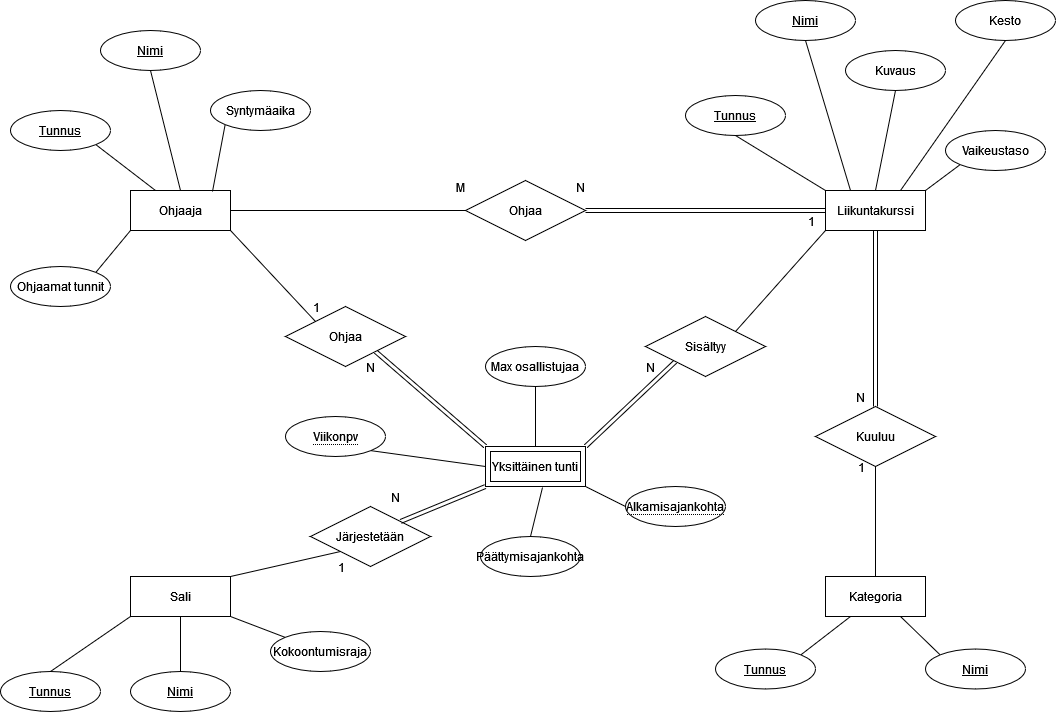

The diagram above was exported from draw.io. Its source (the exported page's mxGraphModel, read from the mxfile embedded in the PNG):
<mxGraphModel dx="1209" dy="739" grid="1" gridSize="10" guides="1" tooltips="1" connect="1" arrows="1" fold="1" page="1" pageScale="1" pageWidth="1169" pageHeight="827" math="0" shadow="0">
  <root>
    <mxCell id="0" />
    <mxCell id="1" parent="0" />
    <mxCell id="4_SdiAZcieaxBIxAEsPF-14" value="&lt;div&gt;Ohjaaja&lt;/div&gt;" style="whiteSpace=wrap;html=1;align=center;" vertex="1" parent="1">
      <mxGeometry x="185" y="204" width="100" height="40" as="geometry" />
    </mxCell>
    <mxCell id="4_SdiAZcieaxBIxAEsPF-15" value="Liikuntakurssi" style="whiteSpace=wrap;html=1;align=center;" vertex="1" parent="1">
      <mxGeometry x="880" y="204" width="100" height="40" as="geometry" />
    </mxCell>
    <mxCell id="4_SdiAZcieaxBIxAEsPF-16" value="Kategoria" style="whiteSpace=wrap;html=1;align=center;" vertex="1" parent="1">
      <mxGeometry x="880" y="590" width="100" height="40" as="geometry" />
    </mxCell>
    <mxCell id="4_SdiAZcieaxBIxAEsPF-17" value="Sali" style="whiteSpace=wrap;html=1;align=center;" vertex="1" parent="1">
      <mxGeometry x="185" y="590" width="100" height="40" as="geometry" />
    </mxCell>
    <mxCell id="4_SdiAZcieaxBIxAEsPF-20" value="&lt;u&gt;Tunnus&lt;/u&gt;" style="ellipse;whiteSpace=wrap;html=1;align=center;" vertex="1" parent="1">
      <mxGeometry x="65" y="124" width="100" height="40" as="geometry" />
    </mxCell>
    <mxCell id="4_SdiAZcieaxBIxAEsPF-21" value="&lt;u&gt;Nimi&lt;/u&gt;" style="ellipse;whiteSpace=wrap;html=1;align=center;" vertex="1" parent="1">
      <mxGeometry x="155" y="44" width="100" height="40" as="geometry" />
    </mxCell>
    <mxCell id="4_SdiAZcieaxBIxAEsPF-25" value="Vaikeustaso" style="ellipse;whiteSpace=wrap;html=1;align=center;" vertex="1" parent="1">
      <mxGeometry x="1000" y="144" width="100" height="40" as="geometry" />
    </mxCell>
    <mxCell id="4_SdiAZcieaxBIxAEsPF-26" value="Kesto" style="ellipse;whiteSpace=wrap;html=1;align=center;" vertex="1" parent="1">
      <mxGeometry x="1010" y="14" width="100" height="40" as="geometry" />
    </mxCell>
    <mxCell id="4_SdiAZcieaxBIxAEsPF-27" value="Kuvaus" style="ellipse;whiteSpace=wrap;html=1;align=center;" vertex="1" parent="1">
      <mxGeometry x="900" y="64" width="100" height="40" as="geometry" />
    </mxCell>
    <mxCell id="4_SdiAZcieaxBIxAEsPF-28" value="&lt;u&gt;Nimi&lt;/u&gt;" style="ellipse;whiteSpace=wrap;html=1;align=center;" vertex="1" parent="1">
      <mxGeometry x="810" y="14" width="100" height="40" as="geometry" />
    </mxCell>
    <mxCell id="4_SdiAZcieaxBIxAEsPF-29" value="&lt;u&gt;Tunnus&lt;/u&gt;" style="ellipse;whiteSpace=wrap;html=1;align=center;" vertex="1" parent="1">
      <mxGeometry x="740" y="109" width="100" height="40" as="geometry" />
    </mxCell>
    <mxCell id="4_SdiAZcieaxBIxAEsPF-32" value="&lt;u&gt;Nimi&lt;/u&gt;" style="ellipse;whiteSpace=wrap;html=1;align=center;" vertex="1" parent="1">
      <mxGeometry x="980" y="662.5" width="100" height="40" as="geometry" />
    </mxCell>
    <mxCell id="4_SdiAZcieaxBIxAEsPF-33" value="&lt;u&gt;Tunnus&lt;/u&gt;" style="ellipse;whiteSpace=wrap;html=1;align=center;" vertex="1" parent="1">
      <mxGeometry x="770" y="662.5" width="100" height="40" as="geometry" />
    </mxCell>
    <mxCell id="4_SdiAZcieaxBIxAEsPF-34" value="&lt;u&gt;Tunnus&lt;/u&gt;" style="ellipse;whiteSpace=wrap;html=1;align=center;" vertex="1" parent="1">
      <mxGeometry x="55" y="685" width="100" height="40" as="geometry" />
    </mxCell>
    <mxCell id="4_SdiAZcieaxBIxAEsPF-35" value="Syntymäaika" style="ellipse;whiteSpace=wrap;html=1;align=center;" vertex="1" parent="1">
      <mxGeometry x="265" y="104" width="100" height="40" as="geometry" />
    </mxCell>
    <mxCell id="4_SdiAZcieaxBIxAEsPF-36" value="&lt;u&gt;Nimi&lt;/u&gt;" style="ellipse;whiteSpace=wrap;html=1;align=center;" vertex="1" parent="1">
      <mxGeometry x="185" y="685" width="100" height="40" as="geometry" />
    </mxCell>
    <mxCell id="4_SdiAZcieaxBIxAEsPF-37" value="Kokoontumisraja" style="ellipse;whiteSpace=wrap;html=1;align=center;" vertex="1" parent="1">
      <mxGeometry x="325" y="645" width="100" height="40" as="geometry" />
    </mxCell>
    <mxCell id="4_SdiAZcieaxBIxAEsPF-38" value="Kuuluu" style="shape=rhombus;perimeter=rhombusPerimeter;whiteSpace=wrap;html=1;align=center;" vertex="1" parent="1">
      <mxGeometry x="870" y="420" width="120" height="60" as="geometry" />
    </mxCell>
    <mxCell id="4_SdiAZcieaxBIxAEsPF-45" value="" style="shape=link;html=1;rounded=0;exitX=0.5;exitY=1;exitDx=0;exitDy=0;entryX=0.5;entryY=0;entryDx=0;entryDy=0;" edge="1" parent="1" source="4_SdiAZcieaxBIxAEsPF-15" target="4_SdiAZcieaxBIxAEsPF-38">
      <mxGeometry relative="1" as="geometry">
        <mxPoint x="510" y="480" as="sourcePoint" />
        <mxPoint x="670" y="480" as="targetPoint" />
      </mxGeometry>
    </mxCell>
    <mxCell id="4_SdiAZcieaxBIxAEsPF-46" value="N" style="resizable=0;html=1;align=right;verticalAlign=bottom;" connectable="0" vertex="1" parent="4_SdiAZcieaxBIxAEsPF-45">
      <mxGeometry x="1" relative="1" as="geometry">
        <mxPoint x="-10" as="offset" />
      </mxGeometry>
    </mxCell>
    <mxCell id="4_SdiAZcieaxBIxAEsPF-50" value="" style="endArrow=none;html=1;rounded=0;entryX=1;entryY=0;entryDx=0;entryDy=0;exitX=0.25;exitY=1;exitDx=0;exitDy=0;" edge="1" parent="1" source="4_SdiAZcieaxBIxAEsPF-16" target="4_SdiAZcieaxBIxAEsPF-33">
      <mxGeometry relative="1" as="geometry">
        <mxPoint x="630" y="470" as="sourcePoint" />
        <mxPoint x="790" y="470" as="targetPoint" />
      </mxGeometry>
    </mxCell>
    <mxCell id="4_SdiAZcieaxBIxAEsPF-51" value="" style="endArrow=none;html=1;rounded=0;exitX=0;exitY=0;exitDx=0;exitDy=0;entryX=0.75;entryY=1;entryDx=0;entryDy=0;" edge="1" parent="1" source="4_SdiAZcieaxBIxAEsPF-32" target="4_SdiAZcieaxBIxAEsPF-16">
      <mxGeometry relative="1" as="geometry">
        <mxPoint x="630" y="470" as="sourcePoint" />
        <mxPoint x="790" y="470" as="targetPoint" />
      </mxGeometry>
    </mxCell>
    <mxCell id="4_SdiAZcieaxBIxAEsPF-52" value="" style="endArrow=none;html=1;rounded=0;entryX=0;entryY=1;entryDx=0;entryDy=0;exitX=1;exitY=0;exitDx=0;exitDy=0;" edge="1" parent="1" source="4_SdiAZcieaxBIxAEsPF-15" target="4_SdiAZcieaxBIxAEsPF-25">
      <mxGeometry relative="1" as="geometry">
        <mxPoint x="590" y="375" as="sourcePoint" />
        <mxPoint x="750" y="375" as="targetPoint" />
      </mxGeometry>
    </mxCell>
    <mxCell id="4_SdiAZcieaxBIxAEsPF-53" value="" style="endArrow=none;html=1;rounded=0;entryX=0.5;entryY=1;entryDx=0;entryDy=0;exitX=0.75;exitY=0;exitDx=0;exitDy=0;" edge="1" parent="1" source="4_SdiAZcieaxBIxAEsPF-15" target="4_SdiAZcieaxBIxAEsPF-26">
      <mxGeometry relative="1" as="geometry">
        <mxPoint x="590" y="375" as="sourcePoint" />
        <mxPoint x="750" y="375" as="targetPoint" />
      </mxGeometry>
    </mxCell>
    <mxCell id="4_SdiAZcieaxBIxAEsPF-54" value="" style="endArrow=none;html=1;rounded=0;entryX=0.5;entryY=1;entryDx=0;entryDy=0;exitX=0.5;exitY=0;exitDx=0;exitDy=0;" edge="1" parent="1" source="4_SdiAZcieaxBIxAEsPF-15" target="4_SdiAZcieaxBIxAEsPF-27">
      <mxGeometry relative="1" as="geometry">
        <mxPoint x="590" y="375" as="sourcePoint" />
        <mxPoint x="750" y="375" as="targetPoint" />
      </mxGeometry>
    </mxCell>
    <mxCell id="4_SdiAZcieaxBIxAEsPF-55" value="" style="endArrow=none;html=1;rounded=0;exitX=0.5;exitY=1;exitDx=0;exitDy=0;entryX=0.25;entryY=0;entryDx=0;entryDy=0;" edge="1" parent="1" source="4_SdiAZcieaxBIxAEsPF-28" target="4_SdiAZcieaxBIxAEsPF-15">
      <mxGeometry relative="1" as="geometry">
        <mxPoint x="590" y="375" as="sourcePoint" />
        <mxPoint x="750" y="375" as="targetPoint" />
      </mxGeometry>
    </mxCell>
    <mxCell id="4_SdiAZcieaxBIxAEsPF-56" value="" style="endArrow=none;html=1;rounded=0;exitX=0.5;exitY=1;exitDx=0;exitDy=0;entryX=0;entryY=0;entryDx=0;entryDy=0;" edge="1" parent="1" source="4_SdiAZcieaxBIxAEsPF-29" target="4_SdiAZcieaxBIxAEsPF-15">
      <mxGeometry relative="1" as="geometry">
        <mxPoint x="810" y="154" as="sourcePoint" />
        <mxPoint x="750" y="375" as="targetPoint" />
      </mxGeometry>
    </mxCell>
    <mxCell id="4_SdiAZcieaxBIxAEsPF-57" value="" style="endArrow=none;html=1;rounded=0;exitX=1;exitY=1;exitDx=0;exitDy=0;entryX=0;entryY=0;entryDx=0;entryDy=0;" edge="1" parent="1" source="4_SdiAZcieaxBIxAEsPF-17" target="4_SdiAZcieaxBIxAEsPF-37">
      <mxGeometry relative="1" as="geometry">
        <mxPoint x="335" y="490" as="sourcePoint" />
        <mxPoint x="495" y="490" as="targetPoint" />
      </mxGeometry>
    </mxCell>
    <mxCell id="4_SdiAZcieaxBIxAEsPF-58" value="" style="endArrow=none;html=1;rounded=0;exitX=0.5;exitY=0;exitDx=0;exitDy=0;entryX=0.5;entryY=1;entryDx=0;entryDy=0;" edge="1" parent="1" source="4_SdiAZcieaxBIxAEsPF-36" target="4_SdiAZcieaxBIxAEsPF-17">
      <mxGeometry relative="1" as="geometry">
        <mxPoint x="335" y="490" as="sourcePoint" />
        <mxPoint x="495" y="490" as="targetPoint" />
      </mxGeometry>
    </mxCell>
    <mxCell id="4_SdiAZcieaxBIxAEsPF-59" value="" style="endArrow=none;html=1;rounded=0;exitX=0.5;exitY=0;exitDx=0;exitDy=0;entryX=0;entryY=1;entryDx=0;entryDy=0;" edge="1" parent="1" source="4_SdiAZcieaxBIxAEsPF-34" target="4_SdiAZcieaxBIxAEsPF-17">
      <mxGeometry relative="1" as="geometry">
        <mxPoint x="335" y="490" as="sourcePoint" />
        <mxPoint x="495" y="490" as="targetPoint" />
      </mxGeometry>
    </mxCell>
    <mxCell id="4_SdiAZcieaxBIxAEsPF-60" value="" style="endArrow=none;html=1;rounded=0;exitX=0;exitY=1;exitDx=0;exitDy=0;entryX=0.82;entryY=0.025;entryDx=0;entryDy=0;entryPerimeter=0;" edge="1" parent="1" source="4_SdiAZcieaxBIxAEsPF-35" target="4_SdiAZcieaxBIxAEsPF-14">
      <mxGeometry relative="1" as="geometry">
        <mxPoint x="345" y="375" as="sourcePoint" />
        <mxPoint x="505" y="375" as="targetPoint" />
      </mxGeometry>
    </mxCell>
    <mxCell id="4_SdiAZcieaxBIxAEsPF-61" value="" style="endArrow=none;html=1;rounded=0;exitX=0.5;exitY=1;exitDx=0;exitDy=0;entryX=0.5;entryY=0;entryDx=0;entryDy=0;" edge="1" parent="1" source="4_SdiAZcieaxBIxAEsPF-21" target="4_SdiAZcieaxBIxAEsPF-14">
      <mxGeometry relative="1" as="geometry">
        <mxPoint x="345" y="375" as="sourcePoint" />
        <mxPoint x="505" y="375" as="targetPoint" />
      </mxGeometry>
    </mxCell>
    <mxCell id="4_SdiAZcieaxBIxAEsPF-62" value="" style="endArrow=none;html=1;rounded=0;exitX=1;exitY=1;exitDx=0;exitDy=0;entryX=0.25;entryY=0;entryDx=0;entryDy=0;" edge="1" parent="1" source="4_SdiAZcieaxBIxAEsPF-20" target="4_SdiAZcieaxBIxAEsPF-14">
      <mxGeometry relative="1" as="geometry">
        <mxPoint x="345" y="375" as="sourcePoint" />
        <mxPoint x="505" y="375" as="targetPoint" />
      </mxGeometry>
    </mxCell>
    <mxCell id="4_SdiAZcieaxBIxAEsPF-63" value="Ohjaa" style="shape=rhombus;perimeter=rhombusPerimeter;whiteSpace=wrap;html=1;align=center;" vertex="1" parent="1">
      <mxGeometry x="520" y="194" width="120" height="60" as="geometry" />
    </mxCell>
    <mxCell id="4_SdiAZcieaxBIxAEsPF-66" value="" style="shape=link;html=1;rounded=0;exitX=0;exitY=0.5;exitDx=0;exitDy=0;entryX=1;entryY=0.5;entryDx=0;entryDy=0;" edge="1" parent="1" source="4_SdiAZcieaxBIxAEsPF-15" target="4_SdiAZcieaxBIxAEsPF-63">
      <mxGeometry relative="1" as="geometry">
        <mxPoint x="510" y="480" as="sourcePoint" />
        <mxPoint x="670" y="480" as="targetPoint" />
      </mxGeometry>
    </mxCell>
    <mxCell id="4_SdiAZcieaxBIxAEsPF-67" value="N" style="resizable=0;html=1;align=right;verticalAlign=bottom;" connectable="0" vertex="1" parent="4_SdiAZcieaxBIxAEsPF-66">
      <mxGeometry x="1" relative="1" as="geometry">
        <mxPoint y="-14" as="offset" />
      </mxGeometry>
    </mxCell>
    <mxCell id="4_SdiAZcieaxBIxAEsPF-76" value="Yksittäinen tunti" style="shape=ext;margin=3;double=1;whiteSpace=wrap;html=1;align=center;" vertex="1" parent="1">
      <mxGeometry x="540" y="460" width="100" height="40" as="geometry" />
    </mxCell>
    <mxCell id="4_SdiAZcieaxBIxAEsPF-80" value="&lt;span style=&quot;border-bottom: 1px dotted&quot;&gt;Viikonpv&lt;/span&gt;" style="ellipse;whiteSpace=wrap;html=1;align=center;" vertex="1" parent="1">
      <mxGeometry x="340" y="430" width="100" height="40" as="geometry" />
    </mxCell>
    <mxCell id="4_SdiAZcieaxBIxAEsPF-81" value="&lt;span style=&quot;border-bottom: 1px dotted&quot;&gt;Alkamisajankohta&lt;/span&gt;" style="ellipse;whiteSpace=wrap;html=1;align=center;" vertex="1" parent="1">
      <mxGeometry x="680" y="500" width="100" height="40" as="geometry" />
    </mxCell>
    <mxCell id="4_SdiAZcieaxBIxAEsPF-82" value="" style="endArrow=none;html=1;rounded=0;exitX=0;exitY=0.5;exitDx=0;exitDy=0;entryX=1;entryY=1;entryDx=0;entryDy=0;" edge="1" parent="1" source="4_SdiAZcieaxBIxAEsPF-76" target="4_SdiAZcieaxBIxAEsPF-80">
      <mxGeometry relative="1" as="geometry">
        <mxPoint x="510" y="480" as="sourcePoint" />
        <mxPoint x="670" y="480" as="targetPoint" />
      </mxGeometry>
    </mxCell>
    <mxCell id="4_SdiAZcieaxBIxAEsPF-83" value="" style="endArrow=none;html=1;rounded=0;exitX=0;exitY=0.5;exitDx=0;exitDy=0;entryX=1;entryY=1;entryDx=0;entryDy=0;" edge="1" parent="1" source="4_SdiAZcieaxBIxAEsPF-81" target="4_SdiAZcieaxBIxAEsPF-76">
      <mxGeometry relative="1" as="geometry">
        <mxPoint x="510" y="480" as="sourcePoint" />
        <mxPoint x="670" y="480" as="targetPoint" />
      </mxGeometry>
    </mxCell>
    <mxCell id="4_SdiAZcieaxBIxAEsPF-85" value="Sisältyy" style="shape=rhombus;perimeter=rhombusPerimeter;whiteSpace=wrap;html=1;align=center;" vertex="1" parent="1">
      <mxGeometry x="700" y="330" width="120" height="60" as="geometry" />
    </mxCell>
    <mxCell id="4_SdiAZcieaxBIxAEsPF-86" value="" style="shape=link;html=1;rounded=0;exitX=1;exitY=0;exitDx=0;exitDy=0;entryX=0;entryY=1;entryDx=0;entryDy=0;" edge="1" parent="1" source="4_SdiAZcieaxBIxAEsPF-76" target="4_SdiAZcieaxBIxAEsPF-85">
      <mxGeometry relative="1" as="geometry">
        <mxPoint x="510" y="420" as="sourcePoint" />
        <mxPoint x="670" y="420" as="targetPoint" />
      </mxGeometry>
    </mxCell>
    <mxCell id="4_SdiAZcieaxBIxAEsPF-87" value="N" style="resizable=0;html=1;align=right;verticalAlign=bottom;" connectable="0" vertex="1" parent="4_SdiAZcieaxBIxAEsPF-86">
      <mxGeometry x="1" relative="1" as="geometry">
        <mxPoint x="-20" y="15" as="offset" />
      </mxGeometry>
    </mxCell>
    <mxCell id="4_SdiAZcieaxBIxAEsPF-88" value="Päättymisajankohta" style="ellipse;whiteSpace=wrap;html=1;align=center;" vertex="1" parent="1">
      <mxGeometry x="535" y="550" width="100" height="40" as="geometry" />
    </mxCell>
    <mxCell id="4_SdiAZcieaxBIxAEsPF-89" value="" style="endArrow=none;html=1;rounded=0;exitX=0.5;exitY=0;exitDx=0;exitDy=0;entryX=0.57;entryY=1.025;entryDx=0;entryDy=0;entryPerimeter=0;" edge="1" parent="1" source="4_SdiAZcieaxBIxAEsPF-88" target="4_SdiAZcieaxBIxAEsPF-76">
      <mxGeometry relative="1" as="geometry">
        <mxPoint x="510" y="420" as="sourcePoint" />
        <mxPoint x="670" y="420" as="targetPoint" />
      </mxGeometry>
    </mxCell>
    <mxCell id="4_SdiAZcieaxBIxAEsPF-90" value="Max osallistujaa" style="ellipse;whiteSpace=wrap;html=1;align=center;" vertex="1" parent="1">
      <mxGeometry x="540" y="360" width="100" height="40" as="geometry" />
    </mxCell>
    <mxCell id="4_SdiAZcieaxBIxAEsPF-91" value="" style="endArrow=none;html=1;rounded=0;exitX=0.5;exitY=1;exitDx=0;exitDy=0;entryX=0.5;entryY=0;entryDx=0;entryDy=0;" edge="1" parent="1" source="4_SdiAZcieaxBIxAEsPF-90" target="4_SdiAZcieaxBIxAEsPF-76">
      <mxGeometry relative="1" as="geometry">
        <mxPoint x="510" y="420" as="sourcePoint" />
        <mxPoint x="670" y="420" as="targetPoint" />
      </mxGeometry>
    </mxCell>
    <mxCell id="4_SdiAZcieaxBIxAEsPF-92" value="Ohjaa" style="shape=rhombus;perimeter=rhombusPerimeter;whiteSpace=wrap;html=1;align=center;" vertex="1" parent="1">
      <mxGeometry x="340" y="320" width="120" height="60" as="geometry" />
    </mxCell>
    <mxCell id="4_SdiAZcieaxBIxAEsPF-93" value="" style="endArrow=none;html=1;rounded=0;exitX=1;exitY=1;exitDx=0;exitDy=0;entryX=0;entryY=0;entryDx=0;entryDy=0;" edge="1" parent="1" source="4_SdiAZcieaxBIxAEsPF-14" target="4_SdiAZcieaxBIxAEsPF-92">
      <mxGeometry relative="1" as="geometry">
        <mxPoint x="510" y="420" as="sourcePoint" />
        <mxPoint x="670" y="420" as="targetPoint" />
      </mxGeometry>
    </mxCell>
    <mxCell id="4_SdiAZcieaxBIxAEsPF-94" value="1" style="resizable=0;html=1;align=right;verticalAlign=bottom;direction=south;" connectable="0" vertex="1" parent="4_SdiAZcieaxBIxAEsPF-93">
      <mxGeometry x="1" relative="1" as="geometry">
        <mxPoint x="5" y="-5" as="offset" />
      </mxGeometry>
    </mxCell>
    <mxCell id="4_SdiAZcieaxBIxAEsPF-95" value="" style="shape=link;html=1;rounded=0;entryX=1;entryY=1;entryDx=0;entryDy=0;" edge="1" parent="1" target="4_SdiAZcieaxBIxAEsPF-92">
      <mxGeometry relative="1" as="geometry">
        <mxPoint x="540" y="460" as="sourcePoint" />
        <mxPoint x="670" y="420" as="targetPoint" />
      </mxGeometry>
    </mxCell>
    <mxCell id="4_SdiAZcieaxBIxAEsPF-96" value="N" style="resizable=0;html=1;align=right;verticalAlign=bottom;" connectable="0" vertex="1" parent="4_SdiAZcieaxBIxAEsPF-95">
      <mxGeometry x="1" relative="1" as="geometry">
        <mxPoint y="25" as="offset" />
      </mxGeometry>
    </mxCell>
    <mxCell id="4_SdiAZcieaxBIxAEsPF-97" value="Järjestetään" style="shape=rhombus;perimeter=rhombusPerimeter;whiteSpace=wrap;html=1;align=center;" vertex="1" parent="1">
      <mxGeometry x="365" y="520" width="120" height="60" as="geometry" />
    </mxCell>
    <mxCell id="4_SdiAZcieaxBIxAEsPF-98" value="" style="shape=link;html=1;rounded=0;exitX=0;exitY=1;exitDx=0;exitDy=0;entryX=1;entryY=0;entryDx=0;entryDy=0;" edge="1" parent="1" source="4_SdiAZcieaxBIxAEsPF-76" target="4_SdiAZcieaxBIxAEsPF-97">
      <mxGeometry relative="1" as="geometry">
        <mxPoint x="510" y="420" as="sourcePoint" />
        <mxPoint x="670" y="420" as="targetPoint" />
      </mxGeometry>
    </mxCell>
    <mxCell id="4_SdiAZcieaxBIxAEsPF-99" value="N" style="resizable=0;html=1;align=right;verticalAlign=bottom;" connectable="0" vertex="1" parent="4_SdiAZcieaxBIxAEsPF-98">
      <mxGeometry x="1" relative="1" as="geometry">
        <mxPoint y="-15" as="offset" />
      </mxGeometry>
    </mxCell>
    <mxCell id="4_SdiAZcieaxBIxAEsPF-101" value="" style="endArrow=none;html=1;rounded=0;exitX=1;exitY=0;exitDx=0;exitDy=0;entryX=0;entryY=1;entryDx=0;entryDy=0;" edge="1" parent="1" source="4_SdiAZcieaxBIxAEsPF-17" target="4_SdiAZcieaxBIxAEsPF-97">
      <mxGeometry relative="1" as="geometry">
        <mxPoint x="510" y="420" as="sourcePoint" />
        <mxPoint x="670" y="420" as="targetPoint" />
      </mxGeometry>
    </mxCell>
    <mxCell id="4_SdiAZcieaxBIxAEsPF-102" value="1" style="resizable=0;html=1;align=right;verticalAlign=bottom;" connectable="0" vertex="1" parent="4_SdiAZcieaxBIxAEsPF-101">
      <mxGeometry x="1" relative="1" as="geometry">
        <mxPoint x="5" y="25" as="offset" />
      </mxGeometry>
    </mxCell>
    <mxCell id="4_SdiAZcieaxBIxAEsPF-103" value="" style="endArrow=none;html=1;rounded=0;exitX=1;exitY=0;exitDx=0;exitDy=0;entryX=0;entryY=1;entryDx=0;entryDy=0;" edge="1" parent="1" source="4_SdiAZcieaxBIxAEsPF-85" target="4_SdiAZcieaxBIxAEsPF-15">
      <mxGeometry relative="1" as="geometry">
        <mxPoint x="510" y="420" as="sourcePoint" />
        <mxPoint x="670" y="420" as="targetPoint" />
      </mxGeometry>
    </mxCell>
    <mxCell id="4_SdiAZcieaxBIxAEsPF-104" value="1" style="resizable=0;html=1;align=right;verticalAlign=bottom;" connectable="0" vertex="1" parent="4_SdiAZcieaxBIxAEsPF-103">
      <mxGeometry x="1" relative="1" as="geometry">
        <mxPoint x="-10" as="offset" />
      </mxGeometry>
    </mxCell>
    <mxCell id="4_SdiAZcieaxBIxAEsPF-105" value="Ohjaamat tunnit" style="ellipse;whiteSpace=wrap;html=1;align=center;" vertex="1" parent="1">
      <mxGeometry x="65" y="280" width="100" height="40" as="geometry" />
    </mxCell>
    <mxCell id="4_SdiAZcieaxBIxAEsPF-106" value="" style="endArrow=none;html=1;rounded=0;exitX=1;exitY=0;exitDx=0;exitDy=0;entryX=0;entryY=1;entryDx=0;entryDy=0;" edge="1" parent="1" source="4_SdiAZcieaxBIxAEsPF-105" target="4_SdiAZcieaxBIxAEsPF-14">
      <mxGeometry relative="1" as="geometry">
        <mxPoint x="510" y="400" as="sourcePoint" />
        <mxPoint x="670" y="400" as="targetPoint" />
      </mxGeometry>
    </mxCell>
    <mxCell id="4_SdiAZcieaxBIxAEsPF-107" value="" style="endArrow=none;html=1;rounded=0;exitX=1;exitY=0.5;exitDx=0;exitDy=0;entryX=0;entryY=0.5;entryDx=0;entryDy=0;" edge="1" parent="1" source="4_SdiAZcieaxBIxAEsPF-14" target="4_SdiAZcieaxBIxAEsPF-63">
      <mxGeometry relative="1" as="geometry">
        <mxPoint x="310" y="223.5" as="sourcePoint" />
        <mxPoint x="470" y="223.5" as="targetPoint" />
      </mxGeometry>
    </mxCell>
    <mxCell id="4_SdiAZcieaxBIxAEsPF-108" value="M" style="resizable=0;html=1;align=right;verticalAlign=bottom;" connectable="0" vertex="1" parent="4_SdiAZcieaxBIxAEsPF-107">
      <mxGeometry x="1" relative="1" as="geometry">
        <mxPoint y="-14" as="offset" />
      </mxGeometry>
    </mxCell>
    <mxCell id="4_SdiAZcieaxBIxAEsPF-109" value="" style="endArrow=none;html=1;rounded=0;exitX=0.5;exitY=0;exitDx=0;exitDy=0;entryX=0.5;entryY=1;entryDx=0;entryDy=0;" edge="1" parent="1" source="4_SdiAZcieaxBIxAEsPF-16" target="4_SdiAZcieaxBIxAEsPF-38">
      <mxGeometry relative="1" as="geometry">
        <mxPoint x="510" y="400" as="sourcePoint" />
        <mxPoint x="670" y="400" as="targetPoint" />
      </mxGeometry>
    </mxCell>
    <mxCell id="4_SdiAZcieaxBIxAEsPF-110" value="1" style="resizable=0;html=1;align=right;verticalAlign=bottom;" connectable="0" vertex="1" parent="4_SdiAZcieaxBIxAEsPF-109">
      <mxGeometry x="1" relative="1" as="geometry">
        <mxPoint x="-10" y="10" as="offset" />
      </mxGeometry>
    </mxCell>
  </root>
</mxGraphModel>